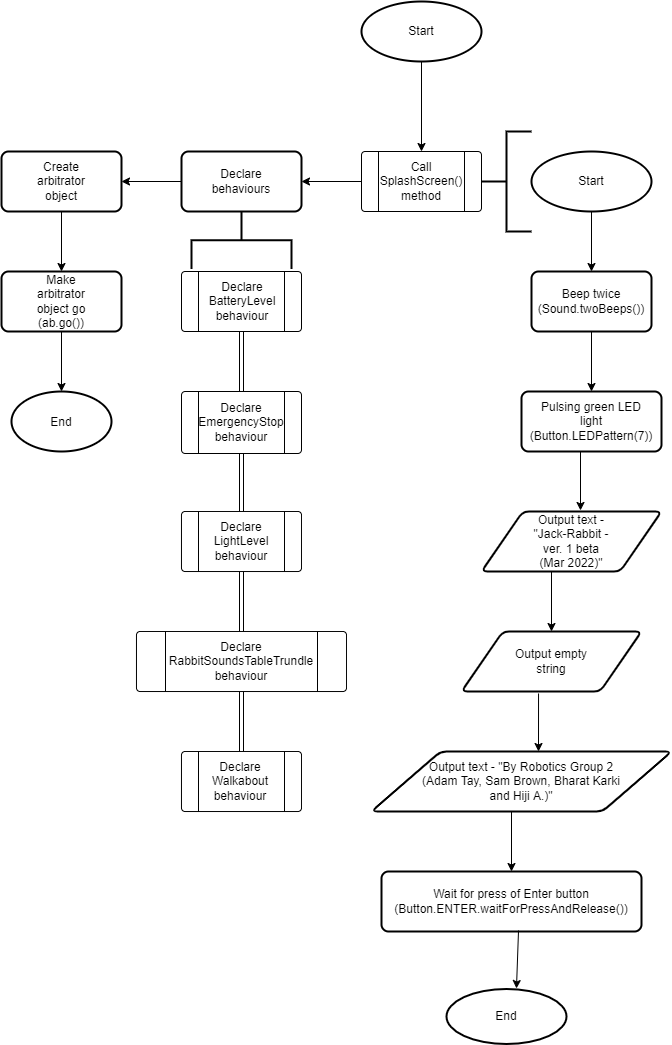

The diagram above was exported from draw.io. Its source (the exported page's mxGraphModel, read from the mxfile embedded in the PNG):
<mxGraphModel dx="2182" dy="621" grid="1" gridSize="10" guides="1" tooltips="1" connect="1" arrows="1" fold="1" page="1" pageScale="1" pageWidth="850" pageHeight="1100" math="0" shadow="0">
  <root>
    <mxCell id="0" />
    <mxCell id="1" parent="0" />
    <mxCell id="_3bZ_YQitk3cnmWWJ4Ru-7" style="edgeStyle=orthogonalEdgeStyle;rounded=0;orthogonalLoop=1;jettySize=auto;html=1;exitX=0.5;exitY=1;exitDx=0;exitDy=0;exitPerimeter=0;entryX=0.5;entryY=0;entryDx=0;entryDy=0;" parent="1" source="_3bZ_YQitk3cnmWWJ4Ru-1" target="_3bZ_YQitk3cnmWWJ4Ru-3" edge="1">
      <mxGeometry relative="1" as="geometry" />
    </mxCell>
    <mxCell id="_3bZ_YQitk3cnmWWJ4Ru-3" value="" style="verticalLabelPosition=bottom;verticalAlign=top;html=1;shape=process;whiteSpace=wrap;rounded=1;size=0.14;arcSize=6;" parent="1" vertex="1">
      <mxGeometry x="360" y="180" width="120" height="60" as="geometry" />
    </mxCell>
    <mxCell id="_3bZ_YQitk3cnmWWJ4Ru-6" value="Call SplashScreen() method" style="text;html=1;strokeColor=none;fillColor=none;align=center;verticalAlign=middle;whiteSpace=wrap;rounded=0;" parent="1" vertex="1">
      <mxGeometry x="390" y="195" width="60" height="30" as="geometry" />
    </mxCell>
    <mxCell id="_3bZ_YQitk3cnmWWJ4Ru-13" value="" style="strokeWidth=2;html=1;shape=mxgraph.flowchart.annotation_2;align=left;labelPosition=right;pointerEvents=1;" parent="1" vertex="1">
      <mxGeometry x="480" y="160" width="50" height="100" as="geometry" />
    </mxCell>
    <mxCell id="_3bZ_YQitk3cnmWWJ4Ru-14" value="" style="group" parent="1" vertex="1" connectable="0">
      <mxGeometry x="360" y="30" width="120" height="60" as="geometry" />
    </mxCell>
    <mxCell id="_3bZ_YQitk3cnmWWJ4Ru-1" value="" style="strokeWidth=2;html=1;shape=mxgraph.flowchart.start_1;whiteSpace=wrap;" parent="_3bZ_YQitk3cnmWWJ4Ru-14" vertex="1">
      <mxGeometry width="120" height="60" as="geometry" />
    </mxCell>
    <mxCell id="_3bZ_YQitk3cnmWWJ4Ru-2" value="Start" style="text;html=1;strokeColor=none;fillColor=none;align=center;verticalAlign=middle;whiteSpace=wrap;rounded=0;" parent="_3bZ_YQitk3cnmWWJ4Ru-14" vertex="1">
      <mxGeometry x="30" y="15" width="60" height="30" as="geometry" />
    </mxCell>
    <mxCell id="_3bZ_YQitk3cnmWWJ4Ru-15" value="" style="group" parent="1" vertex="1" connectable="0">
      <mxGeometry x="530" y="180" width="120" height="60" as="geometry" />
    </mxCell>
    <mxCell id="_3bZ_YQitk3cnmWWJ4Ru-16" value="" style="strokeWidth=2;html=1;shape=mxgraph.flowchart.start_1;whiteSpace=wrap;" parent="_3bZ_YQitk3cnmWWJ4Ru-15" vertex="1">
      <mxGeometry width="120" height="60" as="geometry" />
    </mxCell>
    <mxCell id="_3bZ_YQitk3cnmWWJ4Ru-17" value="Start" style="text;html=1;strokeColor=none;fillColor=none;align=center;verticalAlign=middle;whiteSpace=wrap;rounded=0;" parent="_3bZ_YQitk3cnmWWJ4Ru-15" vertex="1">
      <mxGeometry x="30" y="15" width="60" height="30" as="geometry" />
    </mxCell>
    <mxCell id="_3bZ_YQitk3cnmWWJ4Ru-22" value="" style="group" parent="1" vertex="1" connectable="0">
      <mxGeometry x="530" y="300" width="120" height="60" as="geometry" />
    </mxCell>
    <mxCell id="_3bZ_YQitk3cnmWWJ4Ru-20" value="" style="rounded=1;whiteSpace=wrap;html=1;absoluteArcSize=1;arcSize=14;strokeWidth=2;" parent="_3bZ_YQitk3cnmWWJ4Ru-22" vertex="1">
      <mxGeometry width="120" height="60" as="geometry" />
    </mxCell>
    <mxCell id="_3bZ_YQitk3cnmWWJ4Ru-19" value="Beep twice (Sound.twoBeeps())" style="text;html=1;strokeColor=none;fillColor=none;align=center;verticalAlign=middle;whiteSpace=wrap;rounded=0;" parent="_3bZ_YQitk3cnmWWJ4Ru-22" vertex="1">
      <mxGeometry x="30" y="15" width="60" height="30" as="geometry" />
    </mxCell>
    <mxCell id="_3bZ_YQitk3cnmWWJ4Ru-23" style="edgeStyle=orthogonalEdgeStyle;rounded=0;orthogonalLoop=1;jettySize=auto;html=1;exitX=0.5;exitY=1;exitDx=0;exitDy=0;exitPerimeter=0;entryX=0.5;entryY=0;entryDx=0;entryDy=0;" parent="1" source="_3bZ_YQitk3cnmWWJ4Ru-16" target="_3bZ_YQitk3cnmWWJ4Ru-20" edge="1">
      <mxGeometry relative="1" as="geometry" />
    </mxCell>
    <mxCell id="_3bZ_YQitk3cnmWWJ4Ru-24" value="" style="group" parent="1" vertex="1" connectable="0">
      <mxGeometry x="520" y="420" width="140" height="100" as="geometry" />
    </mxCell>
    <mxCell id="_3bZ_YQitk3cnmWWJ4Ru-25" value="" style="rounded=1;whiteSpace=wrap;html=1;absoluteArcSize=1;arcSize=14;strokeWidth=2;" parent="_3bZ_YQitk3cnmWWJ4Ru-24" vertex="1">
      <mxGeometry width="140" height="60" as="geometry" />
    </mxCell>
    <mxCell id="_3bZ_YQitk3cnmWWJ4Ru-26" value="Pulsing green LED light (Button.LEDPattern(7))" style="text;html=1;strokeColor=none;fillColor=none;align=center;verticalAlign=middle;whiteSpace=wrap;rounded=0;" parent="_3bZ_YQitk3cnmWWJ4Ru-24" vertex="1">
      <mxGeometry x="35" y="15" width="70" height="30" as="geometry" />
    </mxCell>
    <mxCell id="_3bZ_YQitk3cnmWWJ4Ru-27" style="edgeStyle=orthogonalEdgeStyle;rounded=0;orthogonalLoop=1;jettySize=auto;html=1;exitX=0.5;exitY=1;exitDx=0;exitDy=0;entryX=0.5;entryY=0;entryDx=0;entryDy=0;" parent="1" source="_3bZ_YQitk3cnmWWJ4Ru-20" target="_3bZ_YQitk3cnmWWJ4Ru-25" edge="1">
      <mxGeometry relative="1" as="geometry" />
    </mxCell>
    <mxCell id="abnzkWDVbBVrDy-PS4Hi-3" value="" style="group" parent="1" vertex="1" connectable="0">
      <mxGeometry x="480" y="540" width="180" height="60" as="geometry" />
    </mxCell>
    <mxCell id="_3bZ_YQitk3cnmWWJ4Ru-45" value="" style="shape=parallelogram;html=1;strokeWidth=2;perimeter=parallelogramPerimeter;whiteSpace=wrap;rounded=1;arcSize=12;size=0.23;" parent="abnzkWDVbBVrDy-PS4Hi-3" vertex="1">
      <mxGeometry width="180" height="60" as="geometry" />
    </mxCell>
    <mxCell id="abnzkWDVbBVrDy-PS4Hi-1" value="Output text - &quot;Jack-Rabbit - ver. 1 beta (Mar 2022)&quot;" style="text;strokeColor=none;fillColor=none;html=1;align=center;verticalAlign=middle;whiteSpace=wrap;rounded=0;hachureGap=4;" parent="abnzkWDVbBVrDy-PS4Hi-3" vertex="1">
      <mxGeometry x="50" y="15" width="80" height="30" as="geometry" />
    </mxCell>
    <mxCell id="abnzkWDVbBVrDy-PS4Hi-13" value="" style="endArrow=classic;html=1;rounded=0;sourcePerimeterSpacing=8;targetPerimeterSpacing=8;entryX=0.55;entryY=-0.017;entryDx=0;entryDy=0;entryPerimeter=0;" parent="1" target="_3bZ_YQitk3cnmWWJ4Ru-45" edge="1">
      <mxGeometry width="50" height="50" relative="1" as="geometry">
        <mxPoint x="579" y="480" as="sourcePoint" />
        <mxPoint x="610" y="480" as="targetPoint" />
      </mxGeometry>
    </mxCell>
    <mxCell id="abnzkWDVbBVrDy-PS4Hi-15" value="" style="group" parent="1" vertex="1" connectable="0">
      <mxGeometry x="460" y="660" width="180" height="60" as="geometry" />
    </mxCell>
    <mxCell id="_3bZ_YQitk3cnmWWJ4Ru-46" value="" style="shape=parallelogram;html=1;strokeWidth=2;perimeter=parallelogramPerimeter;whiteSpace=wrap;rounded=1;arcSize=12;size=0.23;" parent="abnzkWDVbBVrDy-PS4Hi-15" vertex="1">
      <mxGeometry width="180" height="60" as="geometry" />
    </mxCell>
    <mxCell id="abnzkWDVbBVrDy-PS4Hi-14" value="Output empty string" style="text;strokeColor=none;fillColor=none;html=1;align=center;verticalAlign=middle;whiteSpace=wrap;rounded=0;hachureGap=4;" parent="abnzkWDVbBVrDy-PS4Hi-15" vertex="1">
      <mxGeometry x="50" y="15" width="80" height="30" as="geometry" />
    </mxCell>
    <mxCell id="abnzkWDVbBVrDy-PS4Hi-17" value="" style="group" parent="1" vertex="1" connectable="0">
      <mxGeometry x="370" y="780" width="300" height="60" as="geometry" />
    </mxCell>
    <mxCell id="abnzkWDVbBVrDy-PS4Hi-2" value="" style="shape=parallelogram;html=1;strokeWidth=2;perimeter=parallelogramPerimeter;whiteSpace=wrap;rounded=1;arcSize=12;size=0.23;hachureGap=4;" parent="abnzkWDVbBVrDy-PS4Hi-17" vertex="1">
      <mxGeometry width="300" height="60" as="geometry" />
    </mxCell>
    <mxCell id="abnzkWDVbBVrDy-PS4Hi-16" value="Output text - &quot;By Robotics Group 2 (Adam Tay, Sam Brown, Bharat Karki and Hiji A.)&quot;" style="text;strokeColor=none;fillColor=none;html=1;align=center;verticalAlign=middle;whiteSpace=wrap;rounded=0;hachureGap=4;" parent="abnzkWDVbBVrDy-PS4Hi-17" vertex="1">
      <mxGeometry x="50" y="15" width="200" height="30" as="geometry" />
    </mxCell>
    <mxCell id="abnzkWDVbBVrDy-PS4Hi-19" value="" style="endArrow=classic;html=1;rounded=0;sourcePerimeterSpacing=8;targetPerimeterSpacing=8;entryX=0.5;entryY=0;entryDx=0;entryDy=0;" parent="1" target="_3bZ_YQitk3cnmWWJ4Ru-46" edge="1">
      <mxGeometry width="50" height="50" relative="1" as="geometry">
        <mxPoint x="550" y="600" as="sourcePoint" />
        <mxPoint x="590" y="600" as="targetPoint" />
      </mxGeometry>
    </mxCell>
    <mxCell id="abnzkWDVbBVrDy-PS4Hi-20" value="" style="endArrow=classic;html=1;rounded=0;sourcePerimeterSpacing=8;targetPerimeterSpacing=8;exitX=0.428;exitY=1.033;exitDx=0;exitDy=0;exitPerimeter=0;" parent="1" source="_3bZ_YQitk3cnmWWJ4Ru-46" edge="1">
      <mxGeometry width="50" height="50" relative="1" as="geometry">
        <mxPoint x="530" y="730" as="sourcePoint" />
        <mxPoint x="537" y="780" as="targetPoint" />
      </mxGeometry>
    </mxCell>
    <mxCell id="abnzkWDVbBVrDy-PS4Hi-21" value="" style="rounded=1;whiteSpace=wrap;html=1;absoluteArcSize=1;arcSize=14;strokeWidth=2;hachureGap=4;" parent="1" vertex="1">
      <mxGeometry x="380" y="900" width="260" height="60" as="geometry" />
    </mxCell>
    <mxCell id="abnzkWDVbBVrDy-PS4Hi-23" value="Wait for press of Enter button (Button.ENTER.waitForPressAndRelease())" style="text;strokeColor=none;fillColor=none;html=1;align=center;verticalAlign=middle;whiteSpace=wrap;rounded=0;hachureGap=4;" parent="1" vertex="1">
      <mxGeometry x="480" y="915" width="60" height="30" as="geometry" />
    </mxCell>
    <mxCell id="abnzkWDVbBVrDy-PS4Hi-24" value="" style="endArrow=classic;html=1;rounded=0;sourcePerimeterSpacing=8;targetPerimeterSpacing=8;entryX=0.5;entryY=0;entryDx=0;entryDy=0;" parent="1" target="abnzkWDVbBVrDy-PS4Hi-21" edge="1">
      <mxGeometry width="50" height="50" relative="1" as="geometry">
        <mxPoint x="510" y="840" as="sourcePoint" />
        <mxPoint x="540" y="840" as="targetPoint" />
      </mxGeometry>
    </mxCell>
    <mxCell id="abnzkWDVbBVrDy-PS4Hi-28" value="" style="endArrow=classic;html=1;rounded=0;sourcePerimeterSpacing=8;targetPerimeterSpacing=8;entryX=0.583;entryY=-0.06;entryDx=0;entryDy=0;exitX=0.527;exitY=0.983;exitDx=0;exitDy=0;entryPerimeter=0;exitPerimeter=0;" parent="1" source="abnzkWDVbBVrDy-PS4Hi-21" edge="1">
      <mxGeometry width="50" height="50" relative="1" as="geometry">
        <mxPoint x="505" y="950" as="sourcePoint" />
        <mxPoint x="514.96" y="1017" as="targetPoint" />
      </mxGeometry>
    </mxCell>
    <mxCell id="abnzkWDVbBVrDy-PS4Hi-34" value="" style="endArrow=classic;html=1;rounded=0;sourcePerimeterSpacing=8;targetPerimeterSpacing=8;exitX=0;exitY=0.5;exitDx=0;exitDy=0;" parent="1" source="_3bZ_YQitk3cnmWWJ4Ru-3" edge="1">
      <mxGeometry width="50" height="50" relative="1" as="geometry">
        <mxPoint x="340" y="160" as="sourcePoint" />
        <mxPoint x="300" y="210" as="targetPoint" />
      </mxGeometry>
    </mxCell>
    <mxCell id="abnzkWDVbBVrDy-PS4Hi-37" value="" style="group" parent="1" vertex="1" connectable="0">
      <mxGeometry x="180" y="180" width="120" height="117.5" as="geometry" />
    </mxCell>
    <mxCell id="abnzkWDVbBVrDy-PS4Hi-31" value="" style="group" parent="abnzkWDVbBVrDy-PS4Hi-37" vertex="1" connectable="0">
      <mxGeometry width="120" height="100" as="geometry" />
    </mxCell>
    <mxCell id="abnzkWDVbBVrDy-PS4Hi-36" value="" style="group" parent="abnzkWDVbBVrDy-PS4Hi-31" vertex="1" connectable="0">
      <mxGeometry width="120" height="100" as="geometry" />
    </mxCell>
    <mxCell id="abnzkWDVbBVrDy-PS4Hi-29" value="" style="rounded=1;whiteSpace=wrap;html=1;absoluteArcSize=1;arcSize=14;strokeWidth=2;hachureGap=4;" parent="abnzkWDVbBVrDy-PS4Hi-36" vertex="1">
      <mxGeometry width="120" height="60" as="geometry" />
    </mxCell>
    <mxCell id="abnzkWDVbBVrDy-PS4Hi-30" value="Declare behaviours" style="text;strokeColor=none;fillColor=none;html=1;align=center;verticalAlign=middle;whiteSpace=wrap;rounded=0;hachureGap=4;" parent="abnzkWDVbBVrDy-PS4Hi-36" vertex="1">
      <mxGeometry x="30" y="15" width="60" height="30" as="geometry" />
    </mxCell>
    <mxCell id="abnzkWDVbBVrDy-PS4Hi-32" value="" style="strokeWidth=2;html=1;shape=mxgraph.flowchart.annotation_2;align=left;labelPosition=right;pointerEvents=1;hachureGap=4;rotation=90;" parent="abnzkWDVbBVrDy-PS4Hi-37" vertex="1">
      <mxGeometry x="31.25" y="38.75" width="57.5" height="100" as="geometry" />
    </mxCell>
    <mxCell id="abnzkWDVbBVrDy-PS4Hi-41" value="" style="group" parent="1" vertex="1" connectable="0">
      <mxGeometry x="180" y="420" width="120" height="62" as="geometry" />
    </mxCell>
    <mxCell id="abnzkWDVbBVrDy-PS4Hi-39" value="" style="verticalLabelPosition=bottom;verticalAlign=top;html=1;shape=process;whiteSpace=wrap;rounded=1;size=0.14;arcSize=6;hachureGap=4;" parent="abnzkWDVbBVrDy-PS4Hi-41" vertex="1">
      <mxGeometry width="120" height="62" as="geometry" />
    </mxCell>
    <mxCell id="abnzkWDVbBVrDy-PS4Hi-40" value="Declare EmergencyStop behaviour" style="text;strokeColor=none;fillColor=none;html=1;align=center;verticalAlign=middle;whiteSpace=wrap;rounded=0;hachureGap=4;" parent="abnzkWDVbBVrDy-PS4Hi-41" vertex="1">
      <mxGeometry x="30" y="16" width="60" height="30" as="geometry" />
    </mxCell>
    <mxCell id="abnzkWDVbBVrDy-PS4Hi-42" value="" style="group" parent="1" vertex="1" connectable="0">
      <mxGeometry x="180" y="300" width="120" height="60" as="geometry" />
    </mxCell>
    <mxCell id="abnzkWDVbBVrDy-PS4Hi-35" value="" style="verticalLabelPosition=bottom;verticalAlign=top;html=1;shape=process;whiteSpace=wrap;rounded=1;size=0.14;arcSize=6;hachureGap=4;" parent="abnzkWDVbBVrDy-PS4Hi-42" vertex="1">
      <mxGeometry width="120" height="60" as="geometry" />
    </mxCell>
    <mxCell id="abnzkWDVbBVrDy-PS4Hi-38" value="Declare BatteryLevel behaviour" style="text;strokeColor=none;fillColor=none;html=1;align=center;verticalAlign=middle;whiteSpace=wrap;rounded=0;hachureGap=4;" parent="abnzkWDVbBVrDy-PS4Hi-42" vertex="1">
      <mxGeometry x="31" y="15" width="60" height="30" as="geometry" />
    </mxCell>
    <mxCell id="abnzkWDVbBVrDy-PS4Hi-47" style="edgeStyle=none;shape=link;rounded=0;orthogonalLoop=1;jettySize=auto;html=1;exitX=0.5;exitY=1;exitDx=0;exitDy=0;entryX=0.5;entryY=0;entryDx=0;entryDy=0;endArrow=open;sourcePerimeterSpacing=8;targetPerimeterSpacing=8;" parent="1" source="abnzkWDVbBVrDy-PS4Hi-35" target="abnzkWDVbBVrDy-PS4Hi-39" edge="1">
      <mxGeometry relative="1" as="geometry" />
    </mxCell>
    <mxCell id="abnzkWDVbBVrDy-PS4Hi-52" value="" style="group" parent="1" vertex="1" connectable="0">
      <mxGeometry x="135" y="660" width="210" height="60" as="geometry" />
    </mxCell>
    <mxCell id="abnzkWDVbBVrDy-PS4Hi-48" value="" style="verticalLabelPosition=bottom;verticalAlign=top;html=1;shape=process;whiteSpace=wrap;rounded=1;size=0.14;arcSize=6;hachureGap=4;" parent="abnzkWDVbBVrDy-PS4Hi-52" vertex="1">
      <mxGeometry width="210" height="60" as="geometry" />
    </mxCell>
    <mxCell id="abnzkWDVbBVrDy-PS4Hi-49" value="Declare RabbitSoundsTableTrundle behaviour" style="text;strokeColor=none;fillColor=none;html=1;align=center;verticalAlign=middle;whiteSpace=wrap;rounded=0;hachureGap=4;" parent="abnzkWDVbBVrDy-PS4Hi-52" vertex="1">
      <mxGeometry x="75" y="15" width="60" height="30" as="geometry" />
    </mxCell>
    <mxCell id="abnzkWDVbBVrDy-PS4Hi-56" value="" style="endArrow=classic;html=1;rounded=0;sourcePerimeterSpacing=8;targetPerimeterSpacing=8;exitX=0;exitY=0.5;exitDx=0;exitDy=0;entryX=1;entryY=0.5;entryDx=0;entryDy=0;" parent="1" source="abnzkWDVbBVrDy-PS4Hi-29" target="abnzkWDVbBVrDy-PS4Hi-53" edge="1">
      <mxGeometry width="50" height="50" relative="1" as="geometry">
        <mxPoint x="130" y="230" as="sourcePoint" />
        <mxPoint x="180" y="180" as="targetPoint" />
      </mxGeometry>
    </mxCell>
    <mxCell id="abnzkWDVbBVrDy-PS4Hi-57" value="" style="group" parent="1" vertex="1" connectable="0">
      <mxGeometry y="180" width="120" height="100" as="geometry" />
    </mxCell>
    <mxCell id="abnzkWDVbBVrDy-PS4Hi-53" value="" style="rounded=1;whiteSpace=wrap;html=1;absoluteArcSize=1;arcSize=14;strokeWidth=2;hachureGap=4;" parent="abnzkWDVbBVrDy-PS4Hi-57" vertex="1">
      <mxGeometry width="120" height="60" as="geometry" />
    </mxCell>
    <mxCell id="abnzkWDVbBVrDy-PS4Hi-54" value="Create arbitrator object" style="text;strokeColor=none;fillColor=none;html=1;align=center;verticalAlign=middle;whiteSpace=wrap;rounded=0;hachureGap=4;" parent="abnzkWDVbBVrDy-PS4Hi-57" vertex="1">
      <mxGeometry x="30" y="15" width="60" height="30" as="geometry" />
    </mxCell>
    <mxCell id="abnzkWDVbBVrDy-PS4Hi-59" value="" style="endArrow=classic;html=1;rounded=0;sourcePerimeterSpacing=8;targetPerimeterSpacing=8;exitX=0.5;exitY=1;exitDx=0;exitDy=0;entryX=0.5;entryY=0;entryDx=0;entryDy=0;" parent="1" source="abnzkWDVbBVrDy-PS4Hi-53" target="abnzkWDVbBVrDy-PS4Hi-58" edge="1">
      <mxGeometry width="50" height="50" relative="1" as="geometry">
        <mxPoint x="-50" y="240" as="sourcePoint" />
        <mxPoint y="190" as="targetPoint" />
      </mxGeometry>
    </mxCell>
    <mxCell id="abnzkWDVbBVrDy-PS4Hi-61" value="" style="group" parent="1" vertex="1" connectable="0">
      <mxGeometry y="300" width="120" height="100" as="geometry" />
    </mxCell>
    <mxCell id="abnzkWDVbBVrDy-PS4Hi-58" value="" style="rounded=1;whiteSpace=wrap;html=1;absoluteArcSize=1;arcSize=14;strokeWidth=2;hachureGap=4;" parent="abnzkWDVbBVrDy-PS4Hi-61" vertex="1">
      <mxGeometry width="120" height="60" as="geometry" />
    </mxCell>
    <mxCell id="abnzkWDVbBVrDy-PS4Hi-60" value="Make arbitrator object go (ab.go())" style="text;strokeColor=none;fillColor=none;html=1;align=center;verticalAlign=middle;whiteSpace=wrap;rounded=0;hachureGap=4;" parent="abnzkWDVbBVrDy-PS4Hi-61" vertex="1">
      <mxGeometry x="30" y="15" width="60" height="30" as="geometry" />
    </mxCell>
    <mxCell id="abnzkWDVbBVrDy-PS4Hi-64" value="" style="group" parent="1" vertex="1" connectable="0">
      <mxGeometry x="180" y="540" width="120" height="60" as="geometry" />
    </mxCell>
    <mxCell id="abnzkWDVbBVrDy-PS4Hi-62" value="" style="verticalLabelPosition=bottom;verticalAlign=top;html=1;shape=process;whiteSpace=wrap;rounded=1;size=0.14;arcSize=6;hachureGap=4;" parent="abnzkWDVbBVrDy-PS4Hi-64" vertex="1">
      <mxGeometry width="120" height="60" as="geometry" />
    </mxCell>
    <mxCell id="abnzkWDVbBVrDy-PS4Hi-63" value="Declare LightLevel behaviour" style="text;strokeColor=none;fillColor=none;html=1;align=center;verticalAlign=middle;whiteSpace=wrap;rounded=0;hachureGap=4;" parent="abnzkWDVbBVrDy-PS4Hi-64" vertex="1">
      <mxGeometry x="30" y="15" width="60" height="30" as="geometry" />
    </mxCell>
    <mxCell id="abnzkWDVbBVrDy-PS4Hi-65" style="edgeStyle=none;rounded=0;orthogonalLoop=1;jettySize=auto;html=1;exitX=0.5;exitY=1;exitDx=0;exitDy=0;entryX=0.5;entryY=0;entryDx=0;entryDy=0;endArrow=open;sourcePerimeterSpacing=8;targetPerimeterSpacing=8;shape=link;" parent="1" source="abnzkWDVbBVrDy-PS4Hi-39" target="abnzkWDVbBVrDy-PS4Hi-62" edge="1">
      <mxGeometry relative="1" as="geometry" />
    </mxCell>
    <mxCell id="abnzkWDVbBVrDy-PS4Hi-66" style="edgeStyle=none;shape=link;rounded=0;orthogonalLoop=1;jettySize=auto;html=1;exitX=0.5;exitY=1;exitDx=0;exitDy=0;entryX=0.5;entryY=0;entryDx=0;entryDy=0;endArrow=open;sourcePerimeterSpacing=8;targetPerimeterSpacing=8;" parent="1" source="abnzkWDVbBVrDy-PS4Hi-62" edge="1">
      <mxGeometry relative="1" as="geometry">
        <mxPoint x="240" y="660" as="targetPoint" />
      </mxGeometry>
    </mxCell>
    <mxCell id="abnzkWDVbBVrDy-PS4Hi-110" value="" style="group" parent="1" vertex="1" connectable="0">
      <mxGeometry x="180" y="780" width="120" height="60" as="geometry" />
    </mxCell>
    <mxCell id="abnzkWDVbBVrDy-PS4Hi-108" value="" style="verticalLabelPosition=bottom;verticalAlign=top;html=1;shape=process;whiteSpace=wrap;rounded=1;size=0.14;arcSize=6;hachureGap=4;" parent="abnzkWDVbBVrDy-PS4Hi-110" vertex="1">
      <mxGeometry width="120" height="60" as="geometry" />
    </mxCell>
    <mxCell id="abnzkWDVbBVrDy-PS4Hi-109" value="Declare Walkabout behaviour" style="text;strokeColor=none;fillColor=none;html=1;align=center;verticalAlign=middle;whiteSpace=wrap;rounded=0;hachureGap=4;" parent="abnzkWDVbBVrDy-PS4Hi-110" vertex="1">
      <mxGeometry x="29" y="15" width="60" height="30" as="geometry" />
    </mxCell>
    <mxCell id="abnzkWDVbBVrDy-PS4Hi-111" style="edgeStyle=none;rounded=0;orthogonalLoop=1;jettySize=auto;html=1;exitX=0.5;exitY=1;exitDx=0;exitDy=0;entryX=0.5;entryY=0;entryDx=0;entryDy=0;endArrow=open;sourcePerimeterSpacing=8;targetPerimeterSpacing=8;shape=link;" parent="1" source="abnzkWDVbBVrDy-PS4Hi-48" target="abnzkWDVbBVrDy-PS4Hi-108" edge="1">
      <mxGeometry relative="1" as="geometry" />
    </mxCell>
    <mxCell id="abnzkWDVbBVrDy-PS4Hi-131" value="" style="group" parent="1" vertex="1" connectable="0">
      <mxGeometry x="445" y="1017.5" width="120" height="55" as="geometry" />
    </mxCell>
    <mxCell id="abnzkWDVbBVrDy-PS4Hi-130" value="" style="strokeWidth=2;html=1;shape=mxgraph.flowchart.start_1;whiteSpace=wrap;hachureGap=4;" parent="abnzkWDVbBVrDy-PS4Hi-131" vertex="1">
      <mxGeometry width="120" height="55" as="geometry" />
    </mxCell>
    <mxCell id="abnzkWDVbBVrDy-PS4Hi-26" value="End" style="text;html=1;strokeColor=none;fillColor=none;align=center;verticalAlign=middle;whiteSpace=wrap;rounded=0;hachureGap=4;" parent="abnzkWDVbBVrDy-PS4Hi-131" vertex="1">
      <mxGeometry x="30" y="12.5" width="60" height="30" as="geometry" />
    </mxCell>
    <mxCell id="2IkubuwGnuxGj29XLqfz-5" value="" style="group" vertex="1" connectable="0" parent="1">
      <mxGeometry x="10" y="420" width="100" height="60" as="geometry" />
    </mxCell>
    <mxCell id="2IkubuwGnuxGj29XLqfz-3" value="" style="strokeWidth=2;html=1;shape=mxgraph.flowchart.start_1;whiteSpace=wrap;hachureGap=4;" vertex="1" parent="2IkubuwGnuxGj29XLqfz-5">
      <mxGeometry width="100" height="60" as="geometry" />
    </mxCell>
    <mxCell id="2IkubuwGnuxGj29XLqfz-4" value="End" style="text;html=1;strokeColor=none;fillColor=none;align=center;verticalAlign=middle;whiteSpace=wrap;rounded=0;hachureGap=4;" vertex="1" parent="2IkubuwGnuxGj29XLqfz-5">
      <mxGeometry x="20" y="16" width="60" height="30" as="geometry" />
    </mxCell>
    <mxCell id="2IkubuwGnuxGj29XLqfz-6" value="" style="endArrow=classic;html=1;rounded=0;sourcePerimeterSpacing=8;targetPerimeterSpacing=8;curved=1;entryX=0.5;entryY=0;entryDx=0;entryDy=0;entryPerimeter=0;exitX=0.5;exitY=1;exitDx=0;exitDy=0;" edge="1" parent="1" source="abnzkWDVbBVrDy-PS4Hi-58" target="2IkubuwGnuxGj29XLqfz-3">
      <mxGeometry width="50" height="50" relative="1" as="geometry">
        <mxPoint y="420" as="sourcePoint" />
        <mxPoint x="50" y="370" as="targetPoint" />
      </mxGeometry>
    </mxCell>
  </root>
</mxGraphModel>